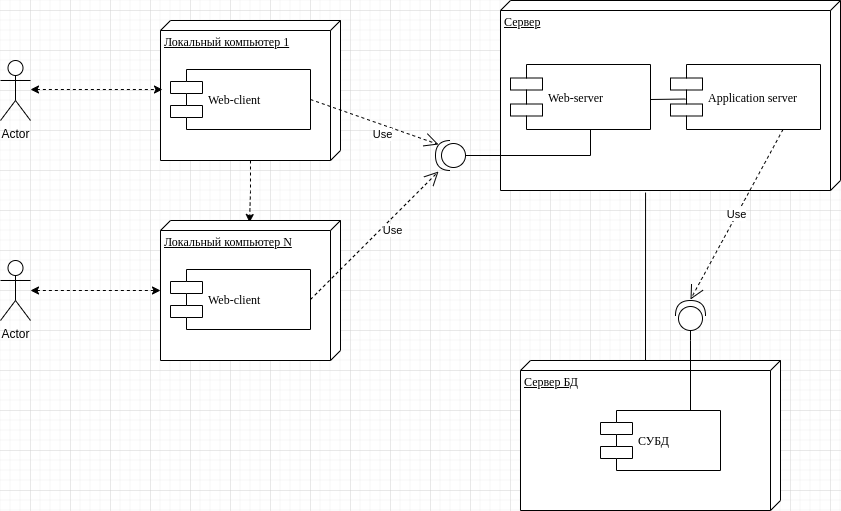

The diagram above was exported from draw.io. Its source (the exported page's mxGraphModel, read from the mxfile embedded in the PNG):
<mxGraphModel dx="1588" dy="795" grid="1" gridSize="10" guides="1" tooltips="1" connect="1" arrows="1" fold="1" page="1" pageScale="1" pageWidth="1100" pageHeight="850" background="#ffffff" math="0" shadow="0">
  <root>
    <mxCell id="0" />
    <mxCell id="1" parent="0" />
    <mxCell id="z9HZCIJOkvIHowRduApm-10" value="" style="edgeStyle=orthogonalEdgeStyle;rounded=0;orthogonalLoop=1;jettySize=auto;html=1;dashed=1;" edge="1" parent="1" source="39150e848f15840c-1">
      <mxGeometry relative="1" as="geometry">
        <mxPoint x="299" y="292" as="targetPoint" />
      </mxGeometry>
    </mxCell>
    <mxCell id="39150e848f15840c-1" value="Локальный компьютер 1" style="verticalAlign=top;align=left;spacingTop=8;spacingLeft=2;spacingRight=12;shape=cube;size=10;direction=south;fontStyle=4;html=1;rounded=0;shadow=0;comic=0;labelBackgroundColor=none;strokeWidth=1;fontFamily=Verdana;fontSize=12" parent="1" vertex="1">
      <mxGeometry x="210" y="90" width="180" height="140" as="geometry" />
    </mxCell>
    <mxCell id="39150e848f15840c-2" value="Сервер" style="verticalAlign=top;align=left;spacingTop=8;spacingLeft=2;spacingRight=12;shape=cube;size=10;direction=south;fontStyle=4;html=1;rounded=0;shadow=0;comic=0;labelBackgroundColor=none;strokeWidth=1;fontFamily=Verdana;fontSize=12" parent="1" vertex="1">
      <mxGeometry x="550" y="70" width="340" height="190" as="geometry" />
    </mxCell>
    <mxCell id="39150e848f15840c-3" value="Сервер БД" style="verticalAlign=top;align=left;spacingTop=8;spacingLeft=2;spacingRight=12;shape=cube;size=10;direction=south;fontStyle=4;html=1;rounded=0;shadow=0;comic=0;labelBackgroundColor=none;strokeWidth=1;fontFamily=Verdana;fontSize=12" parent="1" vertex="1">
      <mxGeometry x="570" y="430" width="260" height="150" as="geometry" />
    </mxCell>
    <mxCell id="39150e848f15840c-5" value="Web-client" style="shape=component;align=left;spacingLeft=36;rounded=0;shadow=0;comic=0;labelBackgroundColor=none;strokeWidth=1;fontFamily=Verdana;fontSize=12;html=1;" parent="1" vertex="1">
      <mxGeometry x="220" y="139" width="140" height="60" as="geometry" />
    </mxCell>
    <mxCell id="39150e848f15840c-10" value="СУБД" style="shape=component;align=left;spacingLeft=36;rounded=0;shadow=0;comic=0;labelBackgroundColor=none;strokeWidth=1;fontFamily=Verdana;fontSize=12;html=1;" parent="1" vertex="1">
      <mxGeometry x="650" y="480" width="120" height="60" as="geometry" />
    </mxCell>
    <mxCell id="39150e848f15840c-17" style="edgeStyle=orthogonalEdgeStyle;rounded=0;html=1;labelBackgroundColor=none;startArrow=none;startFill=0;startSize=8;endArrow=none;endFill=0;endSize=16;fontFamily=Verdana;fontSize=12;" parent="1" edge="1">
      <mxGeometry relative="1" as="geometry">
        <Array as="points">
          <mxPoint x="695" y="262" />
        </Array>
        <mxPoint x="695" y="430" as="sourcePoint" />
        <mxPoint x="695" y="262" as="targetPoint" />
      </mxGeometry>
    </mxCell>
    <mxCell id="mkX-xZdF6-lgpZ_-n-6U-1" value="Application server" style="shape=component;align=left;spacingLeft=36;rounded=0;shadow=0;comic=0;labelBackgroundColor=none;strokeWidth=1;fontFamily=Verdana;fontSize=12;html=1;" parent="1" vertex="1">
      <mxGeometry x="720" y="134" width="150" height="65" as="geometry" />
    </mxCell>
    <mxCell id="mkX-xZdF6-lgpZ_-n-6U-5" value="" style="shape=providedRequiredInterface;html=1;verticalLabelPosition=bottom;rotation=-90;" parent="1" vertex="1">
      <mxGeometry x="725" y="370" width="30" height="30" as="geometry" />
    </mxCell>
    <mxCell id="mkX-xZdF6-lgpZ_-n-6U-8" style="edgeStyle=orthogonalEdgeStyle;rounded=0;html=1;labelBackgroundColor=none;startArrow=none;startFill=0;startSize=8;endArrow=none;endFill=0;endSize=16;fontFamily=Verdana;fontSize=12;entryX=0;entryY=0.5;entryDx=0;entryDy=0;entryPerimeter=0;exitX=0.75;exitY=0;exitDx=0;exitDy=0;" parent="1" source="39150e848f15840c-10" target="mkX-xZdF6-lgpZ_-n-6U-5" edge="1">
      <mxGeometry relative="1" as="geometry">
        <Array as="points">
          <mxPoint x="740" y="410" />
        </Array>
        <mxPoint x="707.5" y="510" as="sourcePoint" />
        <mxPoint x="662.5" y="400" as="targetPoint" />
      </mxGeometry>
    </mxCell>
    <mxCell id="mkX-xZdF6-lgpZ_-n-6U-9" value="Use" style="endArrow=open;endSize=12;dashed=1;html=1;exitX=0.75;exitY=1;exitDx=0;exitDy=0;" parent="1" source="mkX-xZdF6-lgpZ_-n-6U-1" edge="1">
      <mxGeometry width="160" relative="1" as="geometry">
        <mxPoint x="580" y="369" as="sourcePoint" />
        <mxPoint x="740" y="369" as="targetPoint" />
      </mxGeometry>
    </mxCell>
    <mxCell id="mkX-xZdF6-lgpZ_-n-6U-10" value="" style="shape=providedRequiredInterface;html=1;verticalLabelPosition=bottom;rotation=-180;" parent="1" vertex="1">
      <mxGeometry x="485" y="210" width="30" height="30" as="geometry" />
    </mxCell>
    <mxCell id="mkX-xZdF6-lgpZ_-n-6U-11" style="edgeStyle=orthogonalEdgeStyle;rounded=0;html=1;labelBackgroundColor=none;startArrow=none;startFill=0;startSize=8;endArrow=none;endFill=0;endSize=16;fontFamily=Verdana;fontSize=12;exitX=0;exitY=0.5;exitDx=0;exitDy=0;exitPerimeter=0;" parent="1" source="mkX-xZdF6-lgpZ_-n-6U-10" edge="1">
      <mxGeometry relative="1" as="geometry">
        <Array as="points">
          <mxPoint x="640" y="225" />
        </Array>
        <mxPoint x="640" y="365.5" as="sourcePoint" />
        <mxPoint x="640" y="197.5" as="targetPoint" />
      </mxGeometry>
    </mxCell>
    <mxCell id="mkX-xZdF6-lgpZ_-n-6U-13" value="Use" style="endArrow=open;endSize=12;dashed=1;html=1;exitX=1;exitY=0.5;exitDx=0;exitDy=0;entryX=0.9;entryY=0.867;entryDx=0;entryDy=0;entryPerimeter=0;" parent="1" source="39150e848f15840c-5" target="mkX-xZdF6-lgpZ_-n-6U-10" edge="1">
      <mxGeometry x="0.1775" y="-9" width="160" relative="1" as="geometry">
        <mxPoint x="470" y="390" as="sourcePoint" />
        <mxPoint x="630" y="390" as="targetPoint" />
        <mxPoint as="offset" />
      </mxGeometry>
    </mxCell>
    <mxCell id="z9HZCIJOkvIHowRduApm-1" value="Web-server" style="shape=component;align=left;spacingLeft=36;rounded=0;shadow=0;comic=0;labelBackgroundColor=none;strokeWidth=1;fontFamily=Verdana;fontSize=12;html=1;" vertex="1" parent="1">
      <mxGeometry x="560" y="134" width="140" height="65" as="geometry" />
    </mxCell>
    <mxCell id="z9HZCIJOkvIHowRduApm-3" value="" style="endArrow=none;html=1;exitX=0.1;exitY=0.531;exitDx=0;exitDy=0;exitPerimeter=0;" edge="1" parent="1" source="mkX-xZdF6-lgpZ_-n-6U-1">
      <mxGeometry width="50" height="50" relative="1" as="geometry">
        <mxPoint x="650" y="219" as="sourcePoint" />
        <mxPoint x="700" y="169" as="targetPoint" />
      </mxGeometry>
    </mxCell>
    <mxCell id="z9HZCIJOkvIHowRduApm-5" value="Локальный компьютер N" style="verticalAlign=top;align=left;spacingTop=8;spacingLeft=2;spacingRight=12;shape=cube;size=10;direction=south;fontStyle=4;html=1;rounded=0;shadow=0;comic=0;labelBackgroundColor=none;strokeWidth=1;fontFamily=Verdana;fontSize=12" vertex="1" parent="1">
      <mxGeometry x="210" y="290" width="180" height="140" as="geometry" />
    </mxCell>
    <mxCell id="z9HZCIJOkvIHowRduApm-6" value="Web-client" style="shape=component;align=left;spacingLeft=36;rounded=0;shadow=0;comic=0;labelBackgroundColor=none;strokeWidth=1;fontFamily=Verdana;fontSize=12;html=1;" vertex="1" parent="1">
      <mxGeometry x="220" y="339" width="140" height="60" as="geometry" />
    </mxCell>
    <mxCell id="z9HZCIJOkvIHowRduApm-12" value="Use" style="endArrow=open;endSize=12;dashed=1;html=1;exitX=1;exitY=0.5;exitDx=0;exitDy=0;" edge="1" parent="1" source="z9HZCIJOkvIHowRduApm-6">
      <mxGeometry x="0.1775" y="-9" width="160" relative="1" as="geometry">
        <mxPoint x="370" y="179" as="sourcePoint" />
        <mxPoint x="488" y="241" as="targetPoint" />
        <mxPoint as="offset" />
      </mxGeometry>
    </mxCell>
    <mxCell id="z9HZCIJOkvIHowRduApm-15" style="edgeStyle=orthogonalEdgeStyle;rounded=0;orthogonalLoop=1;jettySize=auto;html=1;dashed=1;startArrow=classic;startFill=1;entryX=0.493;entryY=0.989;entryDx=0;entryDy=0;entryPerimeter=0;" edge="1" parent="1" target="39150e848f15840c-1">
      <mxGeometry relative="1" as="geometry">
        <mxPoint x="200" y="160" as="targetPoint" />
        <mxPoint x="80" y="159" as="sourcePoint" />
      </mxGeometry>
    </mxCell>
    <mxCell id="z9HZCIJOkvIHowRduApm-13" value="Actor" style="shape=umlActor;verticalLabelPosition=bottom;verticalAlign=top;html=1;" vertex="1" parent="1">
      <mxGeometry x="50" y="130" width="30" height="60" as="geometry" />
    </mxCell>
    <mxCell id="z9HZCIJOkvIHowRduApm-16" style="edgeStyle=orthogonalEdgeStyle;rounded=0;orthogonalLoop=1;jettySize=auto;html=1;dashed=1;startArrow=classic;startFill=1;entryX=0.5;entryY=1;entryDx=0;entryDy=0;entryPerimeter=0;" edge="1" parent="1" source="z9HZCIJOkvIHowRduApm-14" target="z9HZCIJOkvIHowRduApm-5">
      <mxGeometry relative="1" as="geometry">
        <mxPoint x="206" y="370" as="targetPoint" />
      </mxGeometry>
    </mxCell>
    <mxCell id="z9HZCIJOkvIHowRduApm-14" value="Actor" style="shape=umlActor;verticalLabelPosition=bottom;verticalAlign=top;html=1;" vertex="1" parent="1">
      <mxGeometry x="50" y="330" width="30" height="60" as="geometry" />
    </mxCell>
  </root>
</mxGraphModel>